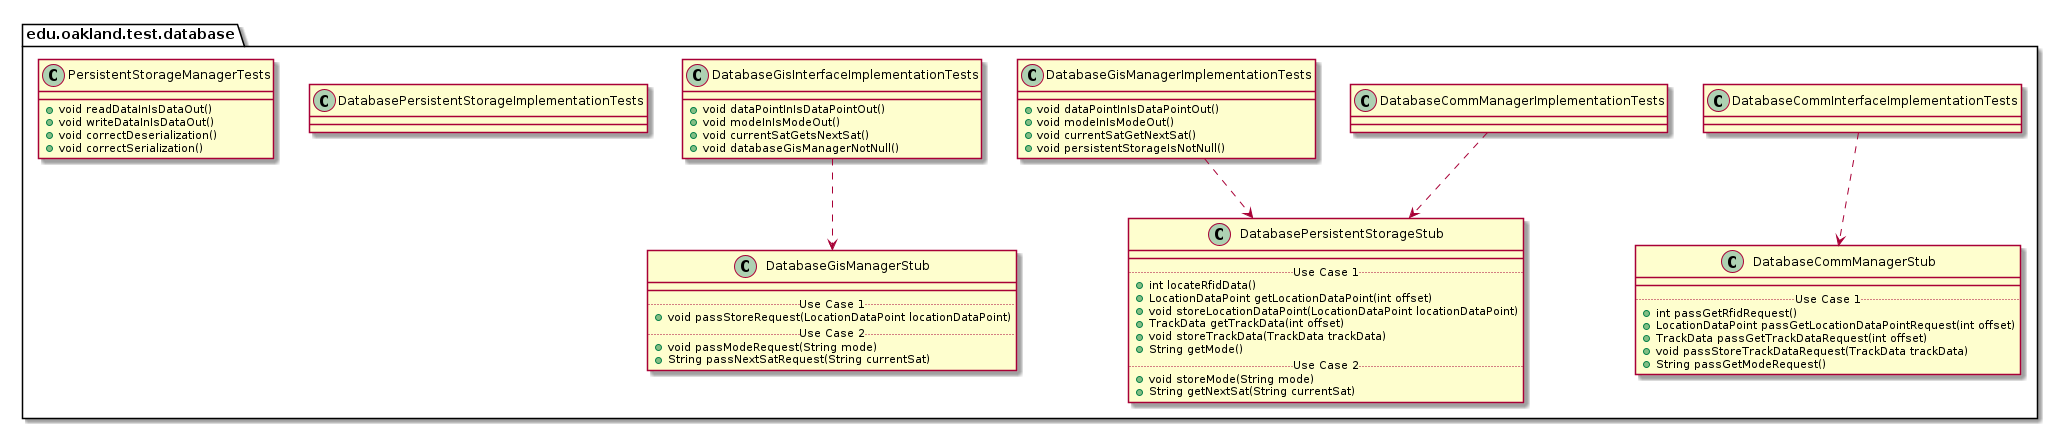

The diagram above was rendered by PlantUML. Its source (embedded in the PNG):
@startuml DatabaseTestPackage_InternalDependencies

package edu.oakland.test.database {
    
}


package edu.oakland.test.database {
    class DatabaseCommInterfaceImplementationTests {

    }
}



package edu.oakland.test.database {
    class DatabaseCommManagerStub {
        __
        .. Use Case 1 ..
        + int passGetRfidRequest()
        + LocationDataPoint passGetLocationDataPointRequest(int offset)
        + TrackData passGetTrackDataRequest(int offset)
        + void passStoreTrackDataRequest(TrackData trackData)
        + String passGetModeRequest()
    }
}

DatabaseCommInterfaceImplementationTests ..> DatabaseCommManagerStub

package edu.oakland.test.database {
    class DatabaseCommManagerImplementationTests {

    }
}



package edu.oakland.test.database {
    class DatabasePersistentStorageStub {
        __
        .. Use Case 1 ..
        + int locateRfidData()
        + LocationDataPoint getLocationDataPoint(int offset)
        + void storeLocationDataPoint(LocationDataPoint locationDataPoint)
        + TrackData getTrackData(int offset)
        + void storeTrackData(TrackData trackData)
        + String getMode()
        .. Use Case 2 ..
        + void storeMode(String mode)
        + String getNextSat(String currentSat)
    }
}

DatabaseCommManagerImplementationTests ..> DatabasePersistentStorageStub

package edu.oakland.test.database {
    class DatabaseGisInterfaceImplementationTests {
        + void dataPointInIsDataPointOut()
        + void modeInIsModeOut()
        + void currentSatGetsNextSat()
        + void databaseGisManagerNotNull()
    }
}



package edu.oakland.test.database {
    class DatabaseGisManagerStub {
        __
        .. Use Case 1 ..
        + void passStoreRequest(LocationDataPoint locationDataPoint)
        .. Use Case 2 ..
        + void passModeRequest(String mode)
        + String passNextSatRequest(String currentSat)
    }
}

DatabaseGisInterfaceImplementationTests ..> DatabaseGisManagerStub

package edu.oakland.test.database {
    class DatabaseGisManagerImplementationTests {
        + void dataPointInIsDataPointOut()
        + void modeInIsModeOut()
        + void currentSatGetNextSat()
        + void persistentStorageIsNotNull()
    }
}


DatabaseGisManagerImplementationTests ..> DatabasePersistentStorageStub

package edu.oakland.test.database {
    class DatabasePersistentStorageImplementationTests {

    }
}


package edu.oakland.test.database {
    class PersistentStorageManagerTests {
        + void readDataInIsDataOut()
        + void writeDataInIsDataOut()
        + void correctDeserialization()
        + void correctSerialization()
    }
}


@enduml